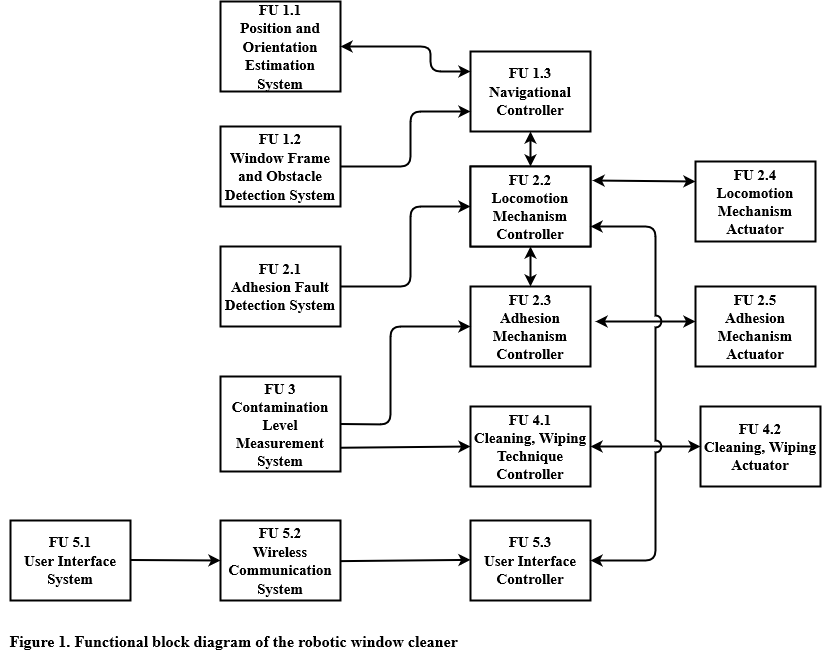

The diagram above was exported from draw.io. Its source (the exported page's mxGraphModel, read from the mxfile embedded in the PNG):
<mxGraphModel dx="2249" dy="791" grid="1" gridSize="10" guides="1" tooltips="1" connect="1" arrows="1" fold="1" page="1" pageScale="1" pageWidth="827" pageHeight="1169" math="0" shadow="0">
  <root>
    <mxCell id="0" />
    <mxCell id="1" parent="0" />
    <mxCell id="Ld30R9j-1WZhqcCAN90d-25" value="&lt;font face=&quot;Times New Roman&quot; size=&quot;1&quot;&gt;&lt;b style=&quot;font-size: 16px&quot;&gt;Figure 1. Functional block diagram of the robotic window cleaner&amp;nbsp;&lt;/b&gt;&lt;/font&gt;" style="text;html=1;align=center;verticalAlign=middle;resizable=0;points=[];autosize=1;" parent="1" vertex="1">
      <mxGeometry x="-85" y="680" width="470" height="20" as="geometry" />
    </mxCell>
    <mxCell id="fcVjeBplGHlQcUMY9qPW-1" value="&lt;b style=&quot;font-size: 15px&quot;&gt;&lt;font style=&quot;font-size: 15px&quot; face=&quot;Times New Roman&quot;&gt;FU 1.3&lt;br&gt;Navigational Controller&lt;/font&gt;&lt;/b&gt;" style="rounded=0;whiteSpace=wrap;html=1;strokeColor=#000000;strokeWidth=2;" parent="1" vertex="1">
      <mxGeometry x="385" y="100" width="120" height="80" as="geometry" />
    </mxCell>
    <mxCell id="fcVjeBplGHlQcUMY9qPW-2" value="&lt;font face=&quot;Times New Roman&quot;&gt;&lt;span style=&quot;font-size: 15px&quot;&gt;&lt;b&gt;FU 2.1&lt;br&gt;Locomotion Mechanism Controller&lt;/b&gt;&lt;/span&gt;&lt;/font&gt;" style="rounded=0;whiteSpace=wrap;html=1;strokeColor=#000000;strokeWidth=2;" parent="1" vertex="1">
      <mxGeometry x="385" y="215" width="120" height="80" as="geometry" />
    </mxCell>
    <mxCell id="fcVjeBplGHlQcUMY9qPW-3" value="&lt;font face=&quot;Times New Roman&quot;&gt;&lt;span style=&quot;font-size: 15px&quot;&gt;&lt;b&gt;FU 2.3&lt;br&gt;Adhesion Mechanism Controller&lt;br&gt;&lt;/b&gt;&lt;/span&gt;&lt;/font&gt;" style="rounded=0;whiteSpace=wrap;html=1;strokeColor=#000000;strokeWidth=2;" parent="1" vertex="1">
      <mxGeometry x="385" y="335" width="120" height="80" as="geometry" />
    </mxCell>
    <mxCell id="fcVjeBplGHlQcUMY9qPW-4" value="&lt;b style=&quot;font-size: 15px&quot;&gt;&lt;font style=&quot;font-size: 15px&quot; face=&quot;Times New Roman&quot;&gt;FU 1.2&lt;br&gt;Window Frame and Obstacle Detection System&lt;/font&gt;&lt;br&gt;&lt;/b&gt;" style="rounded=0;whiteSpace=wrap;html=1;strokeColor=#000000;strokeWidth=2;" parent="1" vertex="1">
      <mxGeometry x="135" y="175" width="120" height="80" as="geometry" />
    </mxCell>
    <mxCell id="fcVjeBplGHlQcUMY9qPW-5" value="&lt;font face=&quot;Times New Roman&quot;&gt;&lt;span style=&quot;font-size: 15px&quot;&gt;&lt;b&gt;FU 2.1&lt;br&gt;Adhesion Fault Detection System&lt;br&gt;&lt;/b&gt;&lt;/span&gt;&lt;/font&gt;" style="rounded=0;whiteSpace=wrap;html=1;strokeColor=#000000;strokeWidth=2;" parent="1" vertex="1">
      <mxGeometry x="135" y="295" width="120" height="80" as="geometry" />
    </mxCell>
    <mxCell id="fcVjeBplGHlQcUMY9qPW-6" value="&lt;b style=&quot;font-size: 15px&quot;&gt;&lt;font face=&quot;Times New Roman&quot; style=&quot;font-size: 15px&quot;&gt;FU 5.1&lt;br&gt;User Interface System&lt;br&gt;&lt;/font&gt;&lt;/b&gt;" style="rounded=0;whiteSpace=wrap;html=1;strokeColor=#000000;strokeWidth=2;" parent="1" vertex="1">
      <mxGeometry x="-75" y="569" width="120" height="80" as="geometry" />
    </mxCell>
    <mxCell id="fcVjeBplGHlQcUMY9qPW-7" value="&lt;b style=&quot;font-size: 15px&quot;&gt;&lt;font style=&quot;font-size: 15px&quot; face=&quot;Times New Roman&quot;&gt;FU 1.1&lt;br&gt;Position and Orientation Estimation System&lt;/font&gt;&lt;br&gt;&lt;/b&gt;" style="rounded=0;whiteSpace=wrap;html=1;strokeColor=#000000;strokeWidth=2;" parent="1" vertex="1">
      <mxGeometry x="135" y="50" width="120" height="90" as="geometry" />
    </mxCell>
    <mxCell id="fcVjeBplGHlQcUMY9qPW-8" value="&lt;font face=&quot;Times New Roman&quot;&gt;&lt;span style=&quot;font-size: 15px&quot;&gt;&lt;b&gt;FU 3&lt;br&gt;Contamination Level Measurement System&lt;br&gt;&lt;/b&gt;&lt;/span&gt;&lt;/font&gt;" style="rounded=0;whiteSpace=wrap;html=1;strokeColor=#000000;strokeWidth=2;" parent="1" vertex="1">
      <mxGeometry x="135" y="425" width="120" height="95" as="geometry" />
    </mxCell>
    <mxCell id="fcVjeBplGHlQcUMY9qPW-12" value="&lt;font face=&quot;Times New Roman&quot;&gt;&lt;span style=&quot;font-size: 15px&quot;&gt;&lt;b&gt;FU 4.1&lt;br&gt;Cleaning, Wiping Technique Controller&lt;br&gt;&lt;/b&gt;&lt;/span&gt;&lt;/font&gt;" style="rounded=0;whiteSpace=wrap;html=1;strokeColor=#000000;strokeWidth=2;" parent="1" vertex="1">
      <mxGeometry x="385" y="455" width="120" height="80" as="geometry" />
    </mxCell>
    <mxCell id="fcVjeBplGHlQcUMY9qPW-13" value="&lt;font face=&quot;Times New Roman&quot;&gt;&lt;span style=&quot;font-size: 15px&quot;&gt;&lt;b&gt;FU 4.2&lt;br&gt;Cleaning, Wiping Actuator&lt;br&gt;&lt;/b&gt;&lt;/span&gt;&lt;/font&gt;" style="rounded=0;whiteSpace=wrap;html=1;strokeColor=#000000;strokeWidth=2;" parent="1" vertex="1">
      <mxGeometry x="615" y="455" width="120" height="80" as="geometry" />
    </mxCell>
    <mxCell id="fcVjeBplGHlQcUMY9qPW-15" value="&lt;b style=&quot;font-size: 15px&quot;&gt;&lt;font face=&quot;Times New Roman&quot; style=&quot;font-size: 15px&quot;&gt;FU 5.2&lt;br&gt;Wireless&lt;br&gt;Communication System&lt;br&gt;&lt;/font&gt;&lt;/b&gt;" style="rounded=0;whiteSpace=wrap;html=1;strokeColor=#000000;strokeWidth=2;" parent="1" vertex="1">
      <mxGeometry x="135" y="569" width="120" height="80" as="geometry" />
    </mxCell>
    <mxCell id="fcVjeBplGHlQcUMY9qPW-16" value="&lt;b style=&quot;font-size: 15px&quot;&gt;&lt;font face=&quot;Times New Roman&quot; style=&quot;font-size: 15px&quot;&gt;FU 5.3&lt;br&gt;User Interface Controller&lt;/font&gt;&lt;/b&gt;" style="rounded=0;whiteSpace=wrap;html=1;strokeColor=#000000;strokeWidth=2;" parent="1" vertex="1">
      <mxGeometry x="385" y="569" width="120" height="80" as="geometry" />
    </mxCell>
    <mxCell id="fcVjeBplGHlQcUMY9qPW-20" value="" style="endArrow=classic;startArrow=classic;html=1;strokeWidth=2;exitX=0;exitY=0.25;exitDx=0;exitDy=0;entryX=1;entryY=0.5;entryDx=0;entryDy=0;" parent="1" source="fcVjeBplGHlQcUMY9qPW-1" target="fcVjeBplGHlQcUMY9qPW-7" edge="1">
      <mxGeometry width="50" height="50" relative="1" as="geometry">
        <mxPoint x="385" y="135" as="sourcePoint" />
        <mxPoint x="385" y="65" as="targetPoint" />
        <Array as="points">
          <mxPoint x="345" y="120" />
          <mxPoint x="345" y="95" />
        </Array>
      </mxGeometry>
    </mxCell>
    <mxCell id="fcVjeBplGHlQcUMY9qPW-21" value="" style="endArrow=classic;html=1;exitX=1;exitY=0.5;exitDx=0;exitDy=0;entryX=0;entryY=0.75;entryDx=0;entryDy=0;strokeWidth=2;" parent="1" target="fcVjeBplGHlQcUMY9qPW-1" edge="1">
      <mxGeometry width="50" height="50" relative="1" as="geometry">
        <mxPoint x="255" y="215" as="sourcePoint" />
        <mxPoint x="335" y="215" as="targetPoint" />
        <Array as="points">
          <mxPoint x="325" y="215" />
          <mxPoint x="325" y="160" />
        </Array>
      </mxGeometry>
    </mxCell>
    <mxCell id="fcVjeBplGHlQcUMY9qPW-23" value="" style="endArrow=classic;html=1;exitX=1;exitY=0.5;exitDx=0;exitDy=0;entryX=0;entryY=0.5;entryDx=0;entryDy=0;strokeWidth=2;" parent="1" target="fcVjeBplGHlQcUMY9qPW-2" edge="1">
      <mxGeometry width="50" height="50" relative="1" as="geometry">
        <mxPoint x="255" y="335" as="sourcePoint" />
        <mxPoint x="555" y="280" as="targetPoint" />
        <Array as="points">
          <mxPoint x="325" y="335" />
          <mxPoint x="325" y="255" />
        </Array>
      </mxGeometry>
    </mxCell>
    <mxCell id="fcVjeBplGHlQcUMY9qPW-24" value="" style="endArrow=classic;html=1;strokeWidth=2;exitX=1;exitY=0.5;exitDx=0;exitDy=0;entryX=0;entryY=0.5;entryDx=0;entryDy=0;" parent="1" source="fcVjeBplGHlQcUMY9qPW-8" target="fcVjeBplGHlQcUMY9qPW-3" edge="1">
      <mxGeometry width="50" height="50" relative="1" as="geometry">
        <mxPoint x="414" y="415" as="sourcePoint" />
        <mxPoint x="414" y="490" as="targetPoint" />
        <Array as="points">
          <mxPoint x="305" y="473" />
          <mxPoint x="305" y="375" />
        </Array>
      </mxGeometry>
    </mxCell>
    <mxCell id="fcVjeBplGHlQcUMY9qPW-25" value="" style="endArrow=classic;html=1;strokeWidth=2;exitX=1;exitY=0.75;exitDx=0;exitDy=0;entryX=0;entryY=0.5;entryDx=0;entryDy=0;" parent="1" source="fcVjeBplGHlQcUMY9qPW-8" target="fcVjeBplGHlQcUMY9qPW-12" edge="1">
      <mxGeometry width="50" height="50" relative="1" as="geometry">
        <mxPoint x="265" y="534.5" as="sourcePoint" />
        <mxPoint x="565" y="437" as="targetPoint" />
        <Array as="points" />
      </mxGeometry>
    </mxCell>
    <mxCell id="fcVjeBplGHlQcUMY9qPW-27" value="" style="endArrow=classic;startArrow=classic;html=1;strokeWidth=2;exitX=0.5;exitY=1;exitDx=0;exitDy=0;" parent="1" source="fcVjeBplGHlQcUMY9qPW-1" target="fcVjeBplGHlQcUMY9qPW-2" edge="1">
      <mxGeometry width="50" height="50" relative="1" as="geometry">
        <mxPoint x="635" y="100" as="sourcePoint" />
        <mxPoint x="715" y="100" as="targetPoint" />
      </mxGeometry>
    </mxCell>
    <mxCell id="fcVjeBplGHlQcUMY9qPW-28" value="" style="endArrow=classic;startArrow=classic;html=1;strokeWidth=2;exitX=0.5;exitY=1;exitDx=0;exitDy=0;entryX=0.5;entryY=0;entryDx=0;entryDy=0;" parent="1" source="fcVjeBplGHlQcUMY9qPW-2" target="fcVjeBplGHlQcUMY9qPW-3" edge="1">
      <mxGeometry width="50" height="50" relative="1" as="geometry">
        <mxPoint x="705" y="215" as="sourcePoint" />
        <mxPoint x="785" y="215" as="targetPoint" />
      </mxGeometry>
    </mxCell>
    <mxCell id="fcVjeBplGHlQcUMY9qPW-30" value="" style="endArrow=classic;startArrow=classic;html=1;strokeWidth=2;exitX=1;exitY=0.5;exitDx=0;exitDy=0;entryX=0;entryY=0.5;entryDx=0;entryDy=0;" parent="1" source="fcVjeBplGHlQcUMY9qPW-12" target="fcVjeBplGHlQcUMY9qPW-13" edge="1">
      <mxGeometry width="50" height="50" relative="1" as="geometry">
        <mxPoint x="675" y="500" as="sourcePoint" />
        <mxPoint x="745" y="500" as="targetPoint" />
      </mxGeometry>
    </mxCell>
    <mxCell id="fcVjeBplGHlQcUMY9qPW-31" value="" style="endArrow=classic;html=1;strokeWidth=2;exitX=1;exitY=0.5;exitDx=0;exitDy=0;entryX=0;entryY=0.5;entryDx=0;entryDy=0;" parent="1" target="fcVjeBplGHlQcUMY9qPW-15" edge="1">
      <mxGeometry width="50" height="50" relative="1" as="geometry">
        <mxPoint x="45" y="608.5" as="sourcePoint" />
        <mxPoint x="125" y="608.5" as="targetPoint" />
      </mxGeometry>
    </mxCell>
    <mxCell id="fcVjeBplGHlQcUMY9qPW-33" value="" style="endArrow=classic;html=1;strokeWidth=2;exitX=1;exitY=0.75;exitDx=0;exitDy=0;entryX=0;entryY=0.5;entryDx=0;entryDy=0;" parent="1" edge="1">
      <mxGeometry width="50" height="50" relative="1" as="geometry">
        <mxPoint x="255" y="609.6300000000001" as="sourcePoint" />
        <mxPoint x="385" y="608.3800000000001" as="targetPoint" />
        <Array as="points" />
      </mxGeometry>
    </mxCell>
    <mxCell id="fcVjeBplGHlQcUMY9qPW-37" value="&lt;font face=&quot;Times New Roman&quot;&gt;&lt;span style=&quot;font-size: 15px&quot;&gt;&lt;b&gt;FU 2.5&lt;br&gt;Adhesion Mechanism Actuator&lt;br&gt;&lt;/b&gt;&lt;/span&gt;&lt;/font&gt;" style="rounded=0;whiteSpace=wrap;html=1;strokeColor=#000000;strokeWidth=2;" parent="1" vertex="1">
      <mxGeometry x="610" y="335" width="120" height="80" as="geometry" />
    </mxCell>
    <mxCell id="fcVjeBplGHlQcUMY9qPW-39" value="&lt;font face=&quot;Times New Roman&quot;&gt;&lt;span style=&quot;font-size: 15px&quot;&gt;&lt;b&gt;FU 2.2&lt;br&gt;Locomotion Mechanism Controller&lt;/b&gt;&lt;/span&gt;&lt;/font&gt;" style="rounded=0;whiteSpace=wrap;html=1;strokeColor=#000000;strokeWidth=2;" parent="1" vertex="1">
      <mxGeometry x="385" y="215" width="120" height="80" as="geometry" />
    </mxCell>
    <mxCell id="fcVjeBplGHlQcUMY9qPW-40" value="&lt;font face=&quot;Times New Roman&quot;&gt;&lt;span style=&quot;font-size: 15px&quot;&gt;&lt;b&gt;FU 2.4&lt;br&gt;Locomotion Mechanism Actuator&lt;br&gt;&lt;/b&gt;&lt;/span&gt;&lt;/font&gt;" style="rounded=0;whiteSpace=wrap;html=1;strokeColor=#000000;strokeWidth=2;" parent="1" vertex="1">
      <mxGeometry x="610" y="210" width="120" height="80" as="geometry" />
    </mxCell>
    <mxCell id="fcVjeBplGHlQcUMY9qPW-43" value="" style="endArrow=classic;startArrow=classic;html=1;strokeWidth=2;exitX=1.017;exitY=0.175;exitDx=0;exitDy=0;entryX=0;entryY=0.5;entryDx=0;entryDy=0;exitPerimeter=0;" parent="1" source="fcVjeBplGHlQcUMY9qPW-39" edge="1">
      <mxGeometry width="50" height="50" relative="1" as="geometry">
        <mxPoint x="500" y="230" as="sourcePoint" />
        <mxPoint x="610" y="230" as="targetPoint" />
      </mxGeometry>
    </mxCell>
    <mxCell id="fcVjeBplGHlQcUMY9qPW-44" value="" style="endArrow=classic;startArrow=classic;html=1;strokeWidth=2;entryX=0;entryY=0.5;entryDx=0;entryDy=0;" parent="1" edge="1">
      <mxGeometry width="50" height="50" relative="1" as="geometry">
        <mxPoint x="510" y="370" as="sourcePoint" />
        <mxPoint x="610" y="370" as="targetPoint" />
      </mxGeometry>
    </mxCell>
    <mxCell id="fcVjeBplGHlQcUMY9qPW-45" value="" style="endArrow=classic;startArrow=classic;html=1;strokeWidth=2;exitX=1;exitY=0.5;exitDx=0;exitDy=0;entryX=1;entryY=0.75;entryDx=0;entryDy=0;jumpStyle=arc;jumpSize=10;" parent="1" source="fcVjeBplGHlQcUMY9qPW-16" target="fcVjeBplGHlQcUMY9qPW-39" edge="1">
      <mxGeometry width="50" height="50" relative="1" as="geometry">
        <mxPoint x="540" y="620" as="sourcePoint" />
        <mxPoint x="570" y="260" as="targetPoint" />
        <Array as="points">
          <mxPoint x="570" y="609" />
          <mxPoint x="570" y="275" />
        </Array>
      </mxGeometry>
    </mxCell>
  </root>
</mxGraphModel>